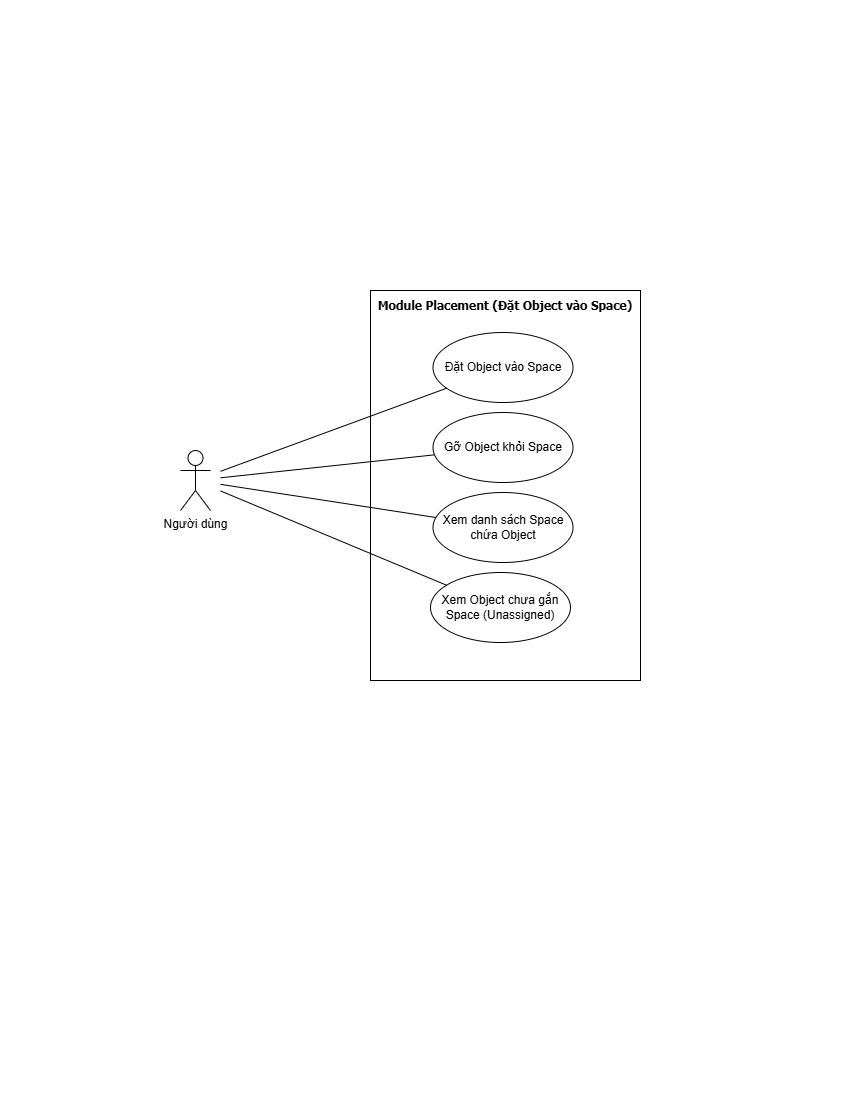

The diagram above was exported from draw.io. Its source (the exported page's mxGraphModel, read from the mxfile embedded in the PNG):
<mxGraphModel dx="2324" dy="1260" grid="1" gridSize="10" guides="1" tooltips="1" connect="1" arrows="1" fold="1" page="1" pageScale="1" pageWidth="850" pageHeight="1100" math="0" shadow="0">
  <root>
    <mxCell id="0" />
    <mxCell id="1" parent="0" />
    <mxCell id="LrNm-Lbp3Mg2nV9xTINY-1" parent="1" style="shape=umlActor;verticalLabelPosition=bottom;verticalAlign=top;html=1;outlineConnect=0;strokeWidth=1;perimeterSpacing=10;" value="Người dùng" vertex="1">
      <mxGeometry height="60" width="30" x="180" y="450" as="geometry" />
    </mxCell>
    <mxCell id="LrNm-Lbp3Mg2nV9xTINY-2" parent="1" style="rounded=0;whiteSpace=wrap;html=1;" value="" vertex="1">
      <mxGeometry height="390" width="270" x="370" y="290" as="geometry" />
    </mxCell>
    <mxCell id="LrNm-Lbp3Mg2nV9xTINY-3" parent="1" style="text;html=1;whiteSpace=wrap;strokeColor=none;fillColor=none;align=center;verticalAlign=middle;rounded=0;" value="&lt;font face=&quot;Tahoma&quot;&gt;&lt;span style=&quot;font-size: 12px;&quot;&gt;&lt;b&gt;Module Placement (Đặt Object vào Space)&lt;/b&gt;&lt;/span&gt;&lt;/font&gt;" vertex="1">
      <mxGeometry height="30" width="270" x="370" y="290" as="geometry" />
    </mxCell>
    <mxCell id="LrNm-Lbp3Mg2nV9xTINY-4" parent="1" style="ellipse;whiteSpace=wrap;html=1;" value="&lt;div&gt;&lt;span style=&quot;font-size: 12px;&quot;&gt;Đặt Object vào Space&lt;/span&gt;&lt;/div&gt;" vertex="1">
      <mxGeometry height="70" width="140" x="432.5" y="332" as="geometry" />
    </mxCell>
    <mxCell id="LrNm-Lbp3Mg2nV9xTINY-5" parent="1" style="ellipse;whiteSpace=wrap;html=1;" value="&lt;span style=&quot;font-size: 12px;&quot;&gt;Xem danh sách Space chứa Object&lt;/span&gt;" vertex="1">
      <mxGeometry height="70" width="140" x="432.5" y="492" as="geometry" />
    </mxCell>
    <mxCell id="LrNm-Lbp3Mg2nV9xTINY-6" parent="1" style="ellipse;whiteSpace=wrap;html=1;" value="&lt;span style=&quot;font-size: 12px;&quot;&gt;Gỡ Object khỏi Space&lt;/span&gt;" vertex="1">
      <mxGeometry height="70" width="140" x="432.5" y="412" as="geometry" />
    </mxCell>
    <mxCell id="LrNm-Lbp3Mg2nV9xTINY-7" edge="1" parent="1" source="LrNm-Lbp3Mg2nV9xTINY-1" style="endArrow=none;html=1;rounded=0;" target="LrNm-Lbp3Mg2nV9xTINY-4" value="">
      <mxGeometry height="50" relative="1" width="50" as="geometry">
        <mxPoint x="280" y="442.95744680851067" as="sourcePoint" />
        <mxPoint x="474" y="527" as="targetPoint" />
      </mxGeometry>
    </mxCell>
    <mxCell id="LrNm-Lbp3Mg2nV9xTINY-8" edge="1" parent="1" source="LrNm-Lbp3Mg2nV9xTINY-1" style="endArrow=none;html=1;rounded=0;" target="LrNm-Lbp3Mg2nV9xTINY-5" value="">
      <mxGeometry height="50" relative="1" width="50" as="geometry">
        <mxPoint x="280" y="459.97872340425533" as="sourcePoint" />
        <mxPoint x="573" y="437" as="targetPoint" />
      </mxGeometry>
    </mxCell>
    <mxCell id="LrNm-Lbp3Mg2nV9xTINY-9" edge="1" parent="1" source="LrNm-Lbp3Mg2nV9xTINY-1" style="endArrow=none;html=1;rounded=0;" target="LrNm-Lbp3Mg2nV9xTINY-6" value="">
      <mxGeometry height="50" relative="1" width="50" as="geometry">
        <mxPoint x="280" y="451.4680851063829" as="sourcePoint" />
        <mxPoint x="564" y="447" as="targetPoint" />
      </mxGeometry>
    </mxCell>
    <mxCell id="LrNm-Lbp3Mg2nV9xTINY-10" parent="1" style="ellipse;whiteSpace=wrap;html=1;" value="&lt;span style=&quot;font-size: 12px;&quot;&gt;Xem Object chưa gắn Space (Unassigned)&lt;/span&gt;" vertex="1">
      <mxGeometry height="70" width="140" x="430" y="572" as="geometry" />
    </mxCell>
    <mxCell id="LrNm-Lbp3Mg2nV9xTINY-12" edge="1" parent="1" source="LrNm-Lbp3Mg2nV9xTINY-1" style="endArrow=none;html=1;rounded=0;" target="LrNm-Lbp3Mg2nV9xTINY-10" value="">
      <mxGeometry height="50" relative="1" width="50" as="geometry">
        <mxPoint x="390" y="490" as="sourcePoint" />
        <mxPoint x="533" y="541" as="targetPoint" />
      </mxGeometry>
    </mxCell>
  </root>
</mxGraphModel>